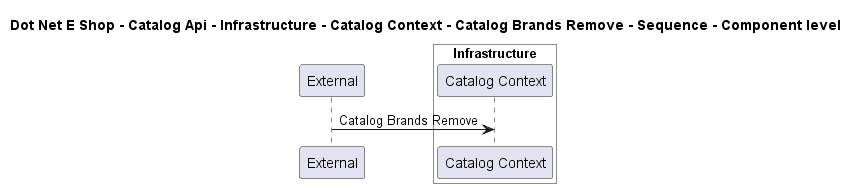

The diagram above was rendered by PlantUML. Its source (embedded in the PNG):
@startuml

title Dot Net E Shop - Catalog Api - Infrastructure - Catalog Context - Catalog Brands Remove - Sequence - Component level

participant "External" as C4InterFlow.SoftwareSystems.ExternalSystem

box "Catalog Api" #White
    
box "Infrastructure" #White
    participant "Catalog Context" as DotNetEShop.SoftwareSystems.CatalogApi.Containers.Infrastructure.Components.CatalogContext
end box

end box


C4InterFlow.SoftwareSystems.ExternalSystem -> DotNetEShop.SoftwareSystems.CatalogApi.Containers.Infrastructure.Components.CatalogContext : Catalog Brands Remove


@enduml